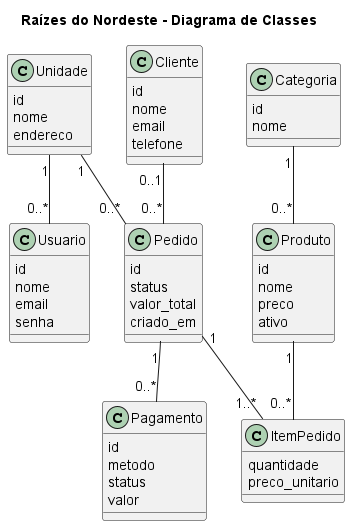

The diagram above was rendered by PlantUML. Its source (embedded in the PNG):
@startuml
title Raízes do Nordeste - Diagrama de Classes

class Unidade {
  id
  nome
  endereco
}

class Usuario {
  id
  nome
  email
  senha
}

class Cliente {
  id
  nome
  email
  telefone
}

class Categoria {
  id
  nome
}

class Produto {
  id
  nome
  preco
  ativo
}

class Pedido {
  id
  status
  valor_total
  criado_em
}

class ItemPedido {
  quantidade
  preco_unitario
}

class Pagamento {
  id
  metodo
  status
  valor
}

Unidade "1" -- "0..*" Usuario
Unidade "1" -- "0..*" Pedido
Cliente "0..1" -- "0..*" Pedido
Categoria "1" -- "0..*" Produto
Pedido "1" -- "1..*" ItemPedido
Produto "1" -- "0..*" ItemPedido
Pedido "1" -- "0..*" Pagamento

@enduml